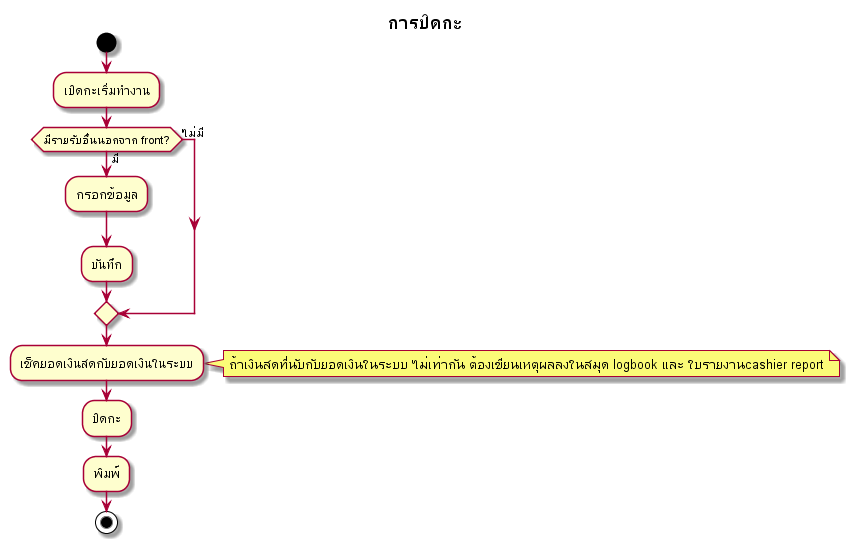

The diagram above was rendered by PlantUML. Its source (embedded in the PNG):
@startuml
start

title การปิดกะ
:เปิดกะเริ่มทำงาน;
if (มีรายรับอื่นนอกจาก front?) then (มี)

:กรอกข้อมูล;
:บันทึก;

else (ไม่มี)
endif
:เช็คยอดเงินสดกับยอดเงินในระบบ;
note right
ถ้าเงินสดที่นับกับยอดเงินในระบบ ไม่เท่ากัน ต้องเขียนเหตุผลลงในสมุด logbook และ ใบรายงานcashier report
end note
:ปิดกะ;
:พิมพ์;
stop
@enduml